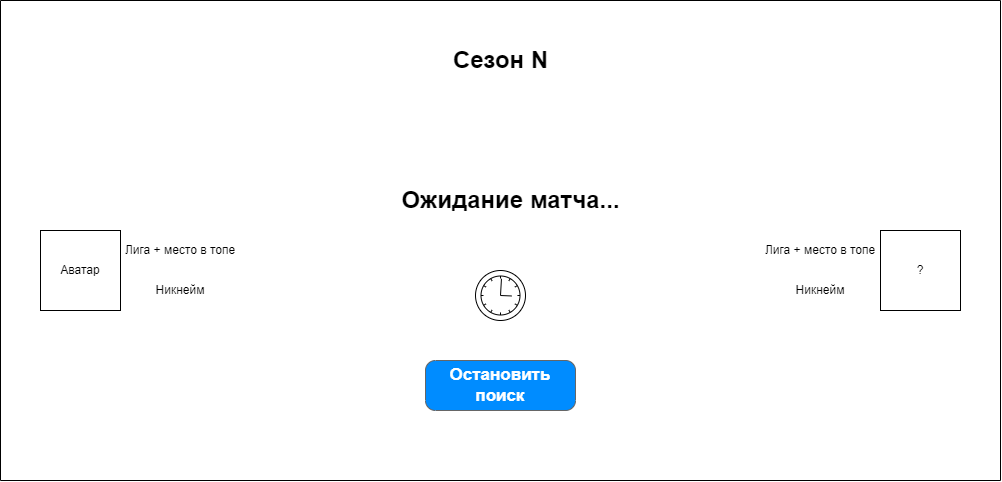

The diagram above was exported from draw.io. Its source (the exported page's mxGraphModel, read from the mxfile embedded in the PNG):
<mxGraphModel dx="990" dy="575" grid="1" gridSize="10" guides="1" tooltips="1" connect="1" arrows="1" fold="1" page="1" pageScale="1" pageWidth="1100" pageHeight="850" background="none" math="0" shadow="0">
  <root>
    <mxCell id="0" />
    <mxCell id="1" parent="0" />
    <mxCell id="PS4eh6hcQB5EMK2ma9Kf-1" value="" style="endArrow=none;html=1;rounded=0;" parent="1" edge="1">
      <mxGeometry width="50" height="50" relative="1" as="geometry">
        <mxPoint x="40" y="520" as="sourcePoint" />
        <mxPoint x="40" y="40" as="targetPoint" />
      </mxGeometry>
    </mxCell>
    <mxCell id="PS4eh6hcQB5EMK2ma9Kf-2" value="" style="endArrow=none;html=1;rounded=0;" parent="1" edge="1">
      <mxGeometry width="50" height="50" relative="1" as="geometry">
        <mxPoint x="40" y="520" as="sourcePoint" />
        <mxPoint x="1040" y="520" as="targetPoint" />
      </mxGeometry>
    </mxCell>
    <mxCell id="PS4eh6hcQB5EMK2ma9Kf-3" value="" style="endArrow=none;html=1;rounded=0;" parent="1" edge="1">
      <mxGeometry width="50" height="50" relative="1" as="geometry">
        <mxPoint x="1040" y="520" as="sourcePoint" />
        <mxPoint x="1040" y="40" as="targetPoint" />
      </mxGeometry>
    </mxCell>
    <mxCell id="PS4eh6hcQB5EMK2ma9Kf-4" value="" style="endArrow=none;html=1;rounded=0;" parent="1" edge="1">
      <mxGeometry width="50" height="50" relative="1" as="geometry">
        <mxPoint x="40" y="40" as="sourcePoint" />
        <mxPoint x="1040" y="40" as="targetPoint" />
      </mxGeometry>
    </mxCell>
    <mxCell id="PS4eh6hcQB5EMK2ma9Kf-5" value="Сезон N" style="text;strokeColor=none;fillColor=none;html=1;fontSize=24;fontStyle=1;verticalAlign=middle;align=center;" parent="1" vertex="1">
      <mxGeometry x="490" y="80" width="100" height="40" as="geometry" />
    </mxCell>
    <mxCell id="PS4eh6hcQB5EMK2ma9Kf-6" value="Ожидание матча..." style="text;strokeColor=none;fillColor=none;html=1;fontSize=24;fontStyle=1;verticalAlign=middle;align=center;" parent="1" vertex="1">
      <mxGeometry x="500" y="220" width="100" height="40" as="geometry" />
    </mxCell>
    <mxCell id="PS4eh6hcQB5EMK2ma9Kf-7" value="" style="points=[[0.145,0.145,0],[0.5,0,0],[0.855,0.145,0],[1,0.5,0],[0.855,0.855,0],[0.5,1,0],[0.145,0.855,0],[0,0.5,0]];shape=mxgraph.bpmn.event;html=1;verticalLabelPosition=bottom;labelBackgroundColor=#ffffff;verticalAlign=top;align=center;perimeter=ellipsePerimeter;outlineConnect=0;aspect=fixed;outline=standard;symbol=timer;" parent="1" vertex="1">
      <mxGeometry x="515" y="310" width="50" height="50" as="geometry" />
    </mxCell>
    <mxCell id="PS4eh6hcQB5EMK2ma9Kf-8" value="Аватар" style="rounded=0;whiteSpace=wrap;html=1;" parent="1" vertex="1">
      <mxGeometry x="80" y="270" width="80" height="80" as="geometry" />
    </mxCell>
    <mxCell id="PS4eh6hcQB5EMK2ma9Kf-9" value="Никнейм" style="text;html=1;strokeColor=none;fillColor=none;align=center;verticalAlign=middle;whiteSpace=wrap;rounded=0;" parent="1" vertex="1">
      <mxGeometry x="160" y="310" width="120" height="40" as="geometry" />
    </mxCell>
    <mxCell id="PS4eh6hcQB5EMK2ma9Kf-10" value="Лига + место в топе" style="text;html=1;strokeColor=none;fillColor=none;align=center;verticalAlign=middle;whiteSpace=wrap;rounded=0;" parent="1" vertex="1">
      <mxGeometry x="160" y="270" width="120" height="40" as="geometry" />
    </mxCell>
    <mxCell id="PS4eh6hcQB5EMK2ma9Kf-11" value="?" style="rounded=0;whiteSpace=wrap;html=1;" parent="1" vertex="1">
      <mxGeometry x="920" y="270" width="80" height="80" as="geometry" />
    </mxCell>
    <mxCell id="PS4eh6hcQB5EMK2ma9Kf-13" value="Никнейм" style="text;html=1;strokeColor=none;fillColor=none;align=center;verticalAlign=middle;whiteSpace=wrap;rounded=0;" parent="1" vertex="1">
      <mxGeometry x="800" y="310" width="120" height="40" as="geometry" />
    </mxCell>
    <mxCell id="PS4eh6hcQB5EMK2ma9Kf-14" value="Лига + место в топе" style="text;html=1;strokeColor=none;fillColor=none;align=center;verticalAlign=middle;whiteSpace=wrap;rounded=0;" parent="1" vertex="1">
      <mxGeometry x="800" y="270" width="120" height="40" as="geometry" />
    </mxCell>
    <mxCell id="PS4eh6hcQB5EMK2ma9Kf-15" value="Остановить поиск" style="strokeWidth=1;shadow=0;dashed=0;align=center;html=1;shape=mxgraph.mockup.buttons.button;strokeColor=#666666;fontColor=#ffffff;mainText=;buttonStyle=round;fontSize=17;fontStyle=1;fillColor=#008cff;whiteSpace=wrap;" parent="1" vertex="1">
      <mxGeometry x="465" y="400" width="150" height="50" as="geometry" />
    </mxCell>
  </root>
</mxGraphModel>